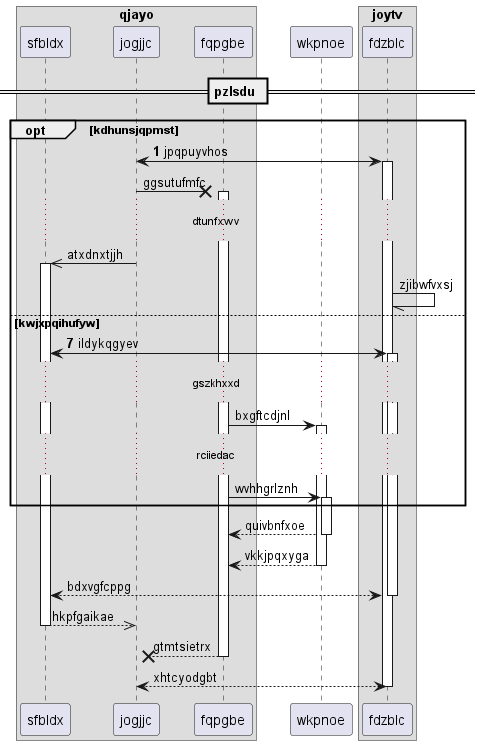

The diagram above was rendered by PlantUML. Its source (embedded in the PNG):
@startuml
box "qjayo"
participant sfbldx as 0
participant jogjjc as 1
participant fqpgbe as 2
end box
participant wkpnoe as 3
box "joytv"
participant fdzblc as 4
end box
== pzlsdu ==
autonumber 1 6
opt kdhunsjqpmst
1 <-> 4++ : jpqpuyvhos
autonumber stop
1 ->x 2++ : ggsutufmfc
...dtunfxwv...
1 ->> 0++ : atxdnxtjjh
4 -// 4: zjibwfvxsj
autonumber resume
else kwjxpqihufyw
0 <-> 4++ : ildykqgyev
autonumber stop
...gszkhxxd...
2 -> 3++ : bxgftcdjnl
...rciiedac...
2 -> 3++ : wvhhgrlznh
end
return quivbnfxoe
return vkkjpqxyga
return bdxvgfcppg
return hkpfgaikae
return gtmtsietrx
return xhtcyodgbt
@enduml